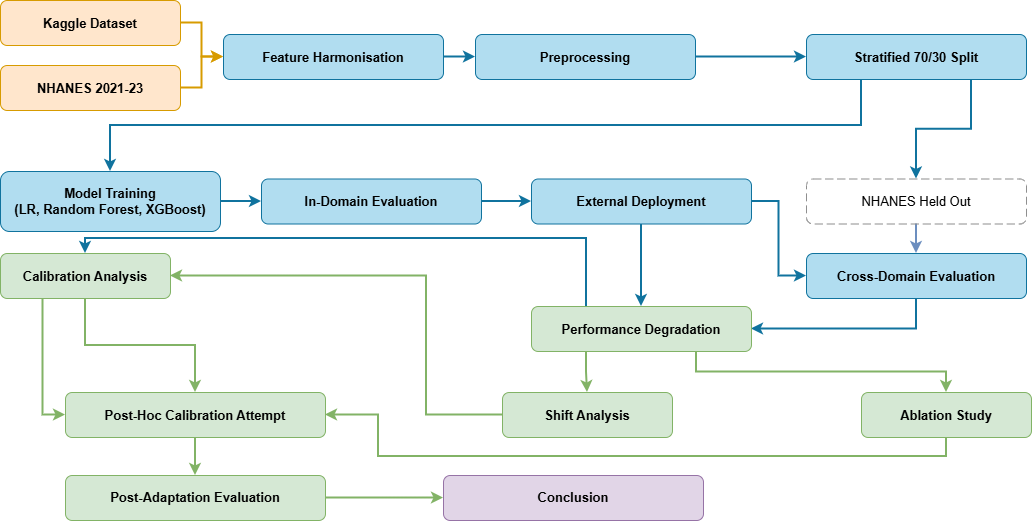

The diagram above was exported from draw.io. Its source (the exported page's mxGraphModel, read from the mxfile embedded in the PNG):
<mxGraphModel dx="1303" dy="783" grid="0" gridSize="10" guides="1" tooltips="1" connect="1" arrows="1" fold="1" page="1" pageScale="1" pageWidth="1169" pageHeight="827" background="none" math="0" shadow="0">
  <root>
    <mxCell id="0" />
    <mxCell id="1" parent="0" />
    <mxCell id="wVcsIq9YJk-DxqXKmOIE-4" edge="1" parent="1" source="wVcsIq9YJk-DxqXKmOIE-1" style="edgeStyle=orthogonalEdgeStyle;rounded=0;orthogonalLoop=1;jettySize=auto;html=1;entryX=0;entryY=0.5;entryDx=0;entryDy=0;fontColor=#1D3557;fillColor=#ffe6cc;strokeColor=#d79b00;strokeWidth=2;" target="wVcsIq9YJk-DxqXKmOIE-3">
      <mxGeometry relative="1" as="geometry" />
    </mxCell>
    <mxCell id="wVcsIq9YJk-DxqXKmOIE-1" parent="1" style="rounded=1;whiteSpace=wrap;fontStyle=1;fontSize=13;fillColor=#ffe6cc;strokeColor=#d79b00;" value="Kaggle Dataset" vertex="1">
      <mxGeometry height="45" width="180" x="15" y="33" as="geometry" />
    </mxCell>
    <mxCell id="wVcsIq9YJk-DxqXKmOIE-5" edge="1" parent="1" source="wVcsIq9YJk-DxqXKmOIE-2" style="edgeStyle=orthogonalEdgeStyle;rounded=0;orthogonalLoop=1;jettySize=auto;html=1;fontColor=#1D3557;fillColor=#ffe6cc;strokeColor=#d79b00;strokeWidth=2;" target="wVcsIq9YJk-DxqXKmOIE-3">
      <mxGeometry relative="1" as="geometry" />
    </mxCell>
    <mxCell id="wVcsIq9YJk-DxqXKmOIE-2" parent="1" style="rounded=1;whiteSpace=wrap;fontStyle=1;fontSize=13;fillColor=#ffe6cc;strokeColor=#d79b00;" value="NHANES 2021-23" vertex="1">
      <mxGeometry height="45" width="180" x="15" y="98" as="geometry" />
    </mxCell>
    <mxCell id="wVcsIq9YJk-DxqXKmOIE-7" edge="1" parent="1" source="wVcsIq9YJk-DxqXKmOIE-3" style="edgeStyle=orthogonalEdgeStyle;rounded=0;orthogonalLoop=1;jettySize=auto;html=1;fontColor=#1D3557;fillColor=#b1ddf0;strokeColor=#10739e;strokeWidth=2;" target="wVcsIq9YJk-DxqXKmOIE-6">
      <mxGeometry relative="1" as="geometry" />
    </mxCell>
    <mxCell id="wVcsIq9YJk-DxqXKmOIE-3" parent="1" style="rounded=1;whiteSpace=wrap;fontStyle=1;fontSize=13;fillColor=#b1ddf0;strokeColor=#10739e;" value="Feature Harmonisation" vertex="1">
      <mxGeometry height="45" width="220" x="238" y="67" as="geometry" />
    </mxCell>
    <mxCell id="wVcsIq9YJk-DxqXKmOIE-10" edge="1" parent="1" source="wVcsIq9YJk-DxqXKmOIE-6" style="edgeStyle=orthogonalEdgeStyle;rounded=0;orthogonalLoop=1;jettySize=auto;html=1;fontColor=#1D3557;fillColor=#b1ddf0;strokeColor=#10739e;strokeWidth=2;entryX=0;entryY=0.5;entryDx=0;entryDy=0;" target="wVcsIq9YJk-DxqXKmOIE-8">
      <mxGeometry relative="1" as="geometry" />
    </mxCell>
    <mxCell id="wVcsIq9YJk-DxqXKmOIE-6" parent="1" style="rounded=1;whiteSpace=wrap;fontStyle=1;fontSize=13;fillColor=#b1ddf0;strokeColor=#10739e;" value="Preprocessing" vertex="1">
      <mxGeometry height="45" width="220" x="490" y="67" as="geometry" />
    </mxCell>
    <mxCell id="Gar7-F4THbgaERzjF010-1" edge="1" parent="1" source="wVcsIq9YJk-DxqXKmOIE-8" style="edgeStyle=orthogonalEdgeStyle;rounded=0;orthogonalLoop=1;jettySize=auto;html=1;exitX=0.25;exitY=1;exitDx=0;exitDy=0;fillColor=#b1ddf0;strokeColor=#10739e;strokeWidth=2;" target="wVcsIq9YJk-DxqXKmOIE-11">
      <mxGeometry relative="1" as="geometry" />
    </mxCell>
    <mxCell id="Gar7-F4THbgaERzjF010-2" edge="1" parent="1" source="wVcsIq9YJk-DxqXKmOIE-8" style="edgeStyle=orthogonalEdgeStyle;rounded=0;orthogonalLoop=1;jettySize=auto;html=1;exitX=0.75;exitY=1;exitDx=0;exitDy=0;fillColor=#b1ddf0;strokeColor=#10739e;strokeWidth=2;" target="wVcsIq9YJk-DxqXKmOIE-14">
      <mxGeometry relative="1" as="geometry" />
    </mxCell>
    <mxCell id="wVcsIq9YJk-DxqXKmOIE-8" parent="1" style="rounded=1;whiteSpace=wrap;fontStyle=1;fontSize=13;fillColor=#b1ddf0;strokeColor=#10739e;" value="Stratified 70/30 Split" vertex="1">
      <mxGeometry height="45" width="220" x="821" y="67" as="geometry" />
    </mxCell>
    <mxCell id="wVcsIq9YJk-DxqXKmOIE-17" edge="1" parent="1" source="wVcsIq9YJk-DxqXKmOIE-11" style="edgeStyle=orthogonalEdgeStyle;rounded=0;orthogonalLoop=1;jettySize=auto;html=1;fontColor=#1D3557;fillColor=#b1ddf0;strokeColor=#10739e;strokeWidth=2;" target="wVcsIq9YJk-DxqXKmOIE-16">
      <mxGeometry relative="1" as="geometry" />
    </mxCell>
    <mxCell id="wVcsIq9YJk-DxqXKmOIE-11" parent="1" style="rounded=1;whiteSpace=wrap;fontStyle=1;fontSize=13;fillColor=#b1ddf0;strokeColor=#10739e;" value="Model Training&#10;(LR, Random Forest, XGBoost)" vertex="1">
      <mxGeometry height="60" width="220" x="15" y="204" as="geometry" />
    </mxCell>
    <mxCell id="Gar7-F4THbgaERzjF010-10" edge="1" parent="1" source="wVcsIq9YJk-DxqXKmOIE-14" style="edgeStyle=orthogonalEdgeStyle;rounded=0;orthogonalLoop=1;jettySize=auto;html=1;entryX=0.5;entryY=0;entryDx=0;entryDy=0;fillColor=#dae8fc;strokeColor=#6c8ebf;strokeWidth=2;" target="wVcsIq9YJk-DxqXKmOIE-20">
      <mxGeometry relative="1" as="geometry" />
    </mxCell>
    <mxCell id="wVcsIq9YJk-DxqXKmOIE-14" parent="1" style="rounded=1;whiteSpace=wrap;dashed=1;dashPattern=8 4;fontSize=13;fillColor=none;strokeColor=#8F8F8F;" value="NHANES Held Out" vertex="1">
      <mxGeometry height="45" width="220" x="821" y="211.5" as="geometry" />
    </mxCell>
    <mxCell id="wVcsIq9YJk-DxqXKmOIE-19" edge="1" parent="1" source="wVcsIq9YJk-DxqXKmOIE-16" style="edgeStyle=orthogonalEdgeStyle;rounded=0;orthogonalLoop=1;jettySize=auto;html=1;fontColor=#1D3557;fillColor=#b1ddf0;strokeColor=#10739e;strokeWidth=2;" target="wVcsIq9YJk-DxqXKmOIE-18">
      <mxGeometry relative="1" as="geometry" />
    </mxCell>
    <mxCell id="wVcsIq9YJk-DxqXKmOIE-16" parent="1" style="rounded=1;whiteSpace=wrap;fontStyle=1;fontSize=13;fillColor=#b1ddf0;strokeColor=#10739e;" value="In-Domain Evaluation" vertex="1">
      <mxGeometry height="45" width="220" x="276" y="211.5" as="geometry" />
    </mxCell>
    <mxCell id="wVcsIq9YJk-DxqXKmOIE-21" edge="1" parent="1" source="wVcsIq9YJk-DxqXKmOIE-18" style="edgeStyle=orthogonalEdgeStyle;rounded=0;orthogonalLoop=1;jettySize=auto;html=1;entryX=0;entryY=0.5;entryDx=0;entryDy=0;fontColor=#1D3557;fillColor=#b1ddf0;strokeColor=#10739e;strokeWidth=2;" target="wVcsIq9YJk-DxqXKmOIE-20">
      <mxGeometry relative="1" as="geometry" />
    </mxCell>
    <mxCell id="wVcsIq9YJk-DxqXKmOIE-27" edge="1" parent="1" source="wVcsIq9YJk-DxqXKmOIE-18" style="edgeStyle=orthogonalEdgeStyle;rounded=0;orthogonalLoop=1;jettySize=auto;html=1;entryX=0.5;entryY=0;entryDx=0;entryDy=0;fontColor=#1D3557;fillColor=#b1ddf0;strokeColor=#10739e;strokeWidth=2;" target="wVcsIq9YJk-DxqXKmOIE-23">
      <mxGeometry relative="1" as="geometry" />
    </mxCell>
    <mxCell id="wVcsIq9YJk-DxqXKmOIE-18" parent="1" style="rounded=1;whiteSpace=wrap;fontStyle=1;fontSize=13;;fillColor=#b1ddf0;strokeColor=#10739e;" value="External Deployment" vertex="1">
      <mxGeometry height="45" width="220" x="546" y="211.5" as="geometry" />
    </mxCell>
    <mxCell id="Gar7-F4THbgaERzjF010-4" edge="1" parent="1" source="wVcsIq9YJk-DxqXKmOIE-20" style="edgeStyle=orthogonalEdgeStyle;rounded=0;orthogonalLoop=1;jettySize=auto;html=1;entryX=1;entryY=0.5;entryDx=0;entryDy=0;exitX=0.5;exitY=1;exitDx=0;exitDy=0;fillColor=#b1ddf0;strokeColor=#10739e;strokeWidth=2;" target="wVcsIq9YJk-DxqXKmOIE-23">
      <mxGeometry relative="1" as="geometry" />
    </mxCell>
    <mxCell id="wVcsIq9YJk-DxqXKmOIE-20" parent="1" style="rounded=1;whiteSpace=wrap;fontStyle=1;fontSize=13;fillColor=#b1ddf0;strokeColor=#10739e;" value="Cross-Domain Evaluation" vertex="1">
      <mxGeometry height="45" width="220" x="821" y="286" as="geometry" />
    </mxCell>
    <mxCell id="wVcsIq9YJk-DxqXKmOIE-33" edge="1" parent="1" source="wVcsIq9YJk-DxqXKmOIE-23" style="edgeStyle=orthogonalEdgeStyle;rounded=0;orthogonalLoop=1;jettySize=auto;html=1;exitX=0.25;exitY=1;exitDx=0;exitDy=0;entryX=0.5;entryY=0;entryDx=0;entryDy=0;fontColor=#1D3557;fillColor=#d5e8d4;strokeColor=#82b366;strokeWidth=2;" target="wVcsIq9YJk-DxqXKmOIE-28">
      <mxGeometry relative="1" as="geometry" />
    </mxCell>
    <mxCell id="wVcsIq9YJk-DxqXKmOIE-35" edge="1" parent="1" source="wVcsIq9YJk-DxqXKmOIE-23" style="edgeStyle=orthogonalEdgeStyle;rounded=0;orthogonalLoop=1;jettySize=auto;html=1;exitX=0.75;exitY=1;exitDx=0;exitDy=0;entryX=0.5;entryY=0;entryDx=0;entryDy=0;fontColor=#1D3557;fillColor=#d5e8d4;strokeColor=#82b366;strokeWidth=2;" target="wVcsIq9YJk-DxqXKmOIE-32">
      <mxGeometry relative="1" as="geometry" />
    </mxCell>
    <mxCell id="Gar7-F4THbgaERzjF010-7" edge="1" parent="1" source="wVcsIq9YJk-DxqXKmOIE-23" style="edgeStyle=orthogonalEdgeStyle;rounded=0;orthogonalLoop=1;jettySize=auto;html=1;exitX=0.25;exitY=0;exitDx=0;exitDy=0;entryX=0.5;entryY=0;entryDx=0;entryDy=0;fillColor=#b1ddf0;strokeColor=#10739e;strokeWidth=2;" target="wVcsIq9YJk-DxqXKmOIE-29">
      <mxGeometry relative="1" as="geometry">
        <Array as="points">
          <mxPoint x="601" y="271" />
          <mxPoint x="100" y="271" />
        </Array>
      </mxGeometry>
    </mxCell>
    <mxCell id="wVcsIq9YJk-DxqXKmOIE-23" parent="1" style="rounded=1;whiteSpace=wrap;fontStyle=1;fontSize=13;fillColor=#d5e8d4;strokeColor=#82b366;" value="Performance Degradation" vertex="1">
      <mxGeometry height="45" width="220" x="546" y="339" as="geometry" />
    </mxCell>
    <mxCell id="wVcsIq9YJk-DxqXKmOIE-28" parent="1" style="rounded=1;whiteSpace=wrap;fontStyle=1;fontSize=13;fillColor=#d5e8d4;strokeColor=#82b366;" value="Shift Analysis" vertex="1">
      <mxGeometry height="45" width="170" x="517" y="425" as="geometry" />
    </mxCell>
    <mxCell id="wVcsIq9YJk-DxqXKmOIE-38" edge="1" parent="1" source="wVcsIq9YJk-DxqXKmOIE-29" style="edgeStyle=orthogonalEdgeStyle;rounded=0;orthogonalLoop=1;jettySize=auto;html=1;fontColor=#1D3557;fillColor=#d5e8d4;strokeColor=#82b366;strokeWidth=2;" target="wVcsIq9YJk-DxqXKmOIE-36">
      <mxGeometry relative="1" as="geometry" />
    </mxCell>
    <mxCell id="wVcsIq9YJk-DxqXKmOIE-47" edge="1" parent="1" source="wVcsIq9YJk-DxqXKmOIE-32" style="edgeStyle=orthogonalEdgeStyle;rounded=0;orthogonalLoop=1;jettySize=auto;html=1;entryX=1;entryY=0.5;entryDx=0;entryDy=0;strokeColor=#82b366;fontColor=#1D3557;fillColor=#d5e8d4;strokeWidth=2;" target="wVcsIq9YJk-DxqXKmOIE-36">
      <mxGeometry relative="1" as="geometry">
        <Array as="points">
          <mxPoint x="961" y="489" />
          <mxPoint x="393" y="489" />
          <mxPoint x="393" y="447" />
        </Array>
      </mxGeometry>
    </mxCell>
    <mxCell id="wVcsIq9YJk-DxqXKmOIE-32" parent="1" style="rounded=1;whiteSpace=wrap;fontStyle=1;fontSize=13;fillColor=#d5e8d4;strokeColor=#82b366;" value="Ablation Study" vertex="1">
      <mxGeometry height="45" width="170" x="876" y="425" as="geometry" />
    </mxCell>
    <mxCell id="wVcsIq9YJk-DxqXKmOIE-41" edge="1" parent="1" source="wVcsIq9YJk-DxqXKmOIE-36" style="edgeStyle=orthogonalEdgeStyle;rounded=0;orthogonalLoop=1;jettySize=auto;html=1;entryX=0.5;entryY=0;entryDx=0;entryDy=0;fontColor=#1D3557;fillColor=#d5e8d4;strokeColor=#82b366;strokeWidth=2;" target="wVcsIq9YJk-DxqXKmOIE-40">
      <mxGeometry relative="1" as="geometry" />
    </mxCell>
    <mxCell id="wVcsIq9YJk-DxqXKmOIE-36" parent="1" style="rounded=1;whiteSpace=wrap;fontStyle=1;fontSize=13;fillColor=#d5e8d4;strokeColor=#82b366;" value="Post-Hoc Calibration Attempt" vertex="1">
      <mxGeometry height="45" width="260" x="80" y="425" as="geometry" />
    </mxCell>
    <mxCell id="wVcsIq9YJk-DxqXKmOIE-44" edge="1" parent="1" source="wVcsIq9YJk-DxqXKmOIE-40" style="edgeStyle=orthogonalEdgeStyle;rounded=0;orthogonalLoop=1;jettySize=auto;html=1;entryX=0;entryY=0.5;entryDx=0;entryDy=0;fontColor=#1D3557;fillColor=#d5e8d4;strokeColor=#82b366;strokeWidth=2;" target="wVcsIq9YJk-DxqXKmOIE-42">
      <mxGeometry relative="1" as="geometry" />
    </mxCell>
    <mxCell id="wVcsIq9YJk-DxqXKmOIE-40" parent="1" style="rounded=1;whiteSpace=wrap;fontStyle=1;fontSize=13;fillColor=#d5e8d4;strokeColor=#82b366;" value="Post-Adaptation Evaluation" vertex="1">
      <mxGeometry height="45" width="260" x="80" y="508" as="geometry" />
    </mxCell>
    <mxCell id="wVcsIq9YJk-DxqXKmOIE-42" parent="1" style="rounded=1;whiteSpace=wrap;fontStyle=1;fontSize=13;fillColor=#e1d5e7;strokeColor=#9673a6;" value="Conclusion" vertex="1">
      <mxGeometry height="45" width="260" x="458" y="508" as="geometry" />
    </mxCell>
    <mxCell id="Gar7-F4THbgaERzjF010-6" edge="1" parent="1" source="wVcsIq9YJk-DxqXKmOIE-28" style="edgeStyle=orthogonalEdgeStyle;rounded=0;orthogonalLoop=1;jettySize=auto;html=1;entryX=1;entryY=0.5;entryDx=0;entryDy=0;fontColor=#1D3557;fillColor=#d5e8d4;strokeColor=#82b366;strokeWidth=2;" target="wVcsIq9YJk-DxqXKmOIE-29" value="">
      <mxGeometry relative="1" as="geometry">
        <Array as="points">
          <mxPoint x="441" y="447" />
          <mxPoint x="441" y="309" />
        </Array>
        <mxPoint x="520" y="453" as="sourcePoint" />
        <mxPoint x="295" y="839" as="targetPoint" />
      </mxGeometry>
    </mxCell>
    <mxCell id="Gar7-F4THbgaERzjF010-9" edge="1" parent="1" source="wVcsIq9YJk-DxqXKmOIE-29" style="edgeStyle=orthogonalEdgeStyle;rounded=0;orthogonalLoop=1;jettySize=auto;html=1;exitX=0.25;exitY=1;exitDx=0;exitDy=0;entryX=0;entryY=0.5;entryDx=0;entryDy=0;fillColor=#d5e8d4;strokeColor=#82b366;strokeWidth=2;" target="wVcsIq9YJk-DxqXKmOIE-36">
      <mxGeometry relative="1" as="geometry" />
    </mxCell>
    <mxCell id="wVcsIq9YJk-DxqXKmOIE-29" parent="1" style="rounded=1;whiteSpace=wrap;fontStyle=1;fontSize=13;fillColor=#d5e8d4;strokeColor=#82b366;" value="Calibration Analysis" vertex="1">
      <mxGeometry height="45" width="170" x="15" y="286" as="geometry" />
    </mxCell>
  </root>
</mxGraphModel>